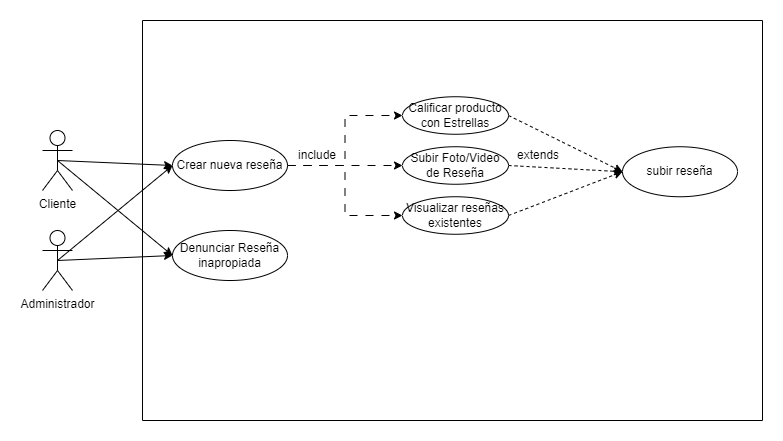

The diagram above was exported from draw.io. Its source (the exported page's mxGraphModel, read from the mxfile embedded in the PNG):
<mxGraphModel dx="1098" dy="828" grid="1" gridSize="10" guides="1" tooltips="1" connect="1" arrows="1" fold="1" page="1" pageScale="1" pageWidth="827" pageHeight="1169" math="0" shadow="0">
  <root>
    <mxCell id="0" />
    <mxCell id="1" parent="0" />
    <mxCell id="0z6KHeftccrM3e7bsqnB-2" value="" style="swimlane;startSize=0;" parent="1" vertex="1">
      <mxGeometry x="200" y="130" width="620" height="400" as="geometry" />
    </mxCell>
    <mxCell id="0z6KHeftccrM3e7bsqnB-4" value="Calificar producto con Estrellas" style="ellipse;whiteSpace=wrap;html=1;" parent="0z6KHeftccrM3e7bsqnB-2" vertex="1">
      <mxGeometry x="260" y="76.25" width="106" height="37.5" as="geometry" />
    </mxCell>
    <mxCell id="0z6KHeftccrM3e7bsqnB-5" value="Subir Foto/Video de Reseña" style="ellipse;whiteSpace=wrap;html=1;" parent="0z6KHeftccrM3e7bsqnB-2" vertex="1">
      <mxGeometry x="260" y="126.25" width="106" height="37.5" as="geometry" />
    </mxCell>
    <mxCell id="0z6KHeftccrM3e7bsqnB-6" value="Visualizar reseñas existentes" style="ellipse;whiteSpace=wrap;html=1;" parent="0z6KHeftccrM3e7bsqnB-2" vertex="1">
      <mxGeometry x="260" y="176.25" width="106" height="37.5" as="geometry" />
    </mxCell>
    <mxCell id="0z6KHeftccrM3e7bsqnB-7" value="Denunciar Reseña inapropiada" style="ellipse;whiteSpace=wrap;html=1;" parent="0z6KHeftccrM3e7bsqnB-2" vertex="1">
      <mxGeometry x="30" y="210" width="115" height="50" as="geometry" />
    </mxCell>
    <mxCell id="KVUm4FAdgNntvAssh03p-7" style="edgeStyle=orthogonalEdgeStyle;rounded=0;orthogonalLoop=1;jettySize=auto;html=1;entryX=0;entryY=0.5;entryDx=0;entryDy=0;dashed=1;dashPattern=8 8;" parent="0z6KHeftccrM3e7bsqnB-2" source="0z6KHeftccrM3e7bsqnB-3" target="0z6KHeftccrM3e7bsqnB-5" edge="1">
      <mxGeometry relative="1" as="geometry" />
    </mxCell>
    <mxCell id="KVUm4FAdgNntvAssh03p-8" style="edgeStyle=orthogonalEdgeStyle;rounded=0;orthogonalLoop=1;jettySize=auto;html=1;entryX=0;entryY=0.5;entryDx=0;entryDy=0;dashed=1;dashPattern=8 8;" parent="0z6KHeftccrM3e7bsqnB-2" source="0z6KHeftccrM3e7bsqnB-3" target="0z6KHeftccrM3e7bsqnB-4" edge="1">
      <mxGeometry relative="1" as="geometry" />
    </mxCell>
    <mxCell id="KVUm4FAdgNntvAssh03p-9" style="edgeStyle=orthogonalEdgeStyle;rounded=0;orthogonalLoop=1;jettySize=auto;html=1;entryX=0;entryY=0.5;entryDx=0;entryDy=0;dashed=1;dashPattern=8 8;" parent="0z6KHeftccrM3e7bsqnB-2" source="0z6KHeftccrM3e7bsqnB-3" target="0z6KHeftccrM3e7bsqnB-6" edge="1">
      <mxGeometry relative="1" as="geometry" />
    </mxCell>
    <mxCell id="0z6KHeftccrM3e7bsqnB-3" value="Crear nueva reseña" style="ellipse;whiteSpace=wrap;html=1;" parent="0z6KHeftccrM3e7bsqnB-2" vertex="1">
      <mxGeometry x="30" y="120" width="115" height="50" as="geometry" />
    </mxCell>
    <mxCell id="KVUm4FAdgNntvAssh03p-10" value="include" style="text;html=1;strokeColor=none;fillColor=none;align=center;verticalAlign=middle;whiteSpace=wrap;rounded=0;" parent="0z6KHeftccrM3e7bsqnB-2" vertex="1">
      <mxGeometry x="145" y="120" width="60" height="30" as="geometry" />
    </mxCell>
    <mxCell id="KVUm4FAdgNntvAssh03p-13" value="subir reseña" style="ellipse;whiteSpace=wrap;html=1;" parent="0z6KHeftccrM3e7bsqnB-2" vertex="1">
      <mxGeometry x="480" y="126.25" width="115" height="50" as="geometry" />
    </mxCell>
    <mxCell id="KVUm4FAdgNntvAssh03p-14" value="" style="endArrow=classic;html=1;rounded=0;entryX=0;entryY=0.5;entryDx=0;entryDy=0;exitX=1;exitY=0.5;exitDx=0;exitDy=0;dashed=1;" parent="0z6KHeftccrM3e7bsqnB-2" source="0z6KHeftccrM3e7bsqnB-6" target="KVUm4FAdgNntvAssh03p-13" edge="1">
      <mxGeometry width="50" height="50" relative="1" as="geometry">
        <mxPoint x="370" y="200" as="sourcePoint" />
        <mxPoint x="420" y="150" as="targetPoint" />
      </mxGeometry>
    </mxCell>
    <mxCell id="KVUm4FAdgNntvAssh03p-15" value="" style="endArrow=classic;html=1;rounded=0;entryX=0;entryY=0.5;entryDx=0;entryDy=0;exitX=1;exitY=0.5;exitDx=0;exitDy=0;dashed=1;" parent="0z6KHeftccrM3e7bsqnB-2" source="0z6KHeftccrM3e7bsqnB-5" target="KVUm4FAdgNntvAssh03p-13" edge="1">
      <mxGeometry width="50" height="50" relative="1" as="geometry">
        <mxPoint x="376" y="205" as="sourcePoint" />
        <mxPoint x="420" y="155" as="targetPoint" />
      </mxGeometry>
    </mxCell>
    <mxCell id="KVUm4FAdgNntvAssh03p-16" value="" style="endArrow=classic;html=1;rounded=0;exitX=1;exitY=0.5;exitDx=0;exitDy=0;dashed=1;entryX=0;entryY=0.5;entryDx=0;entryDy=0;" parent="0z6KHeftccrM3e7bsqnB-2" source="0z6KHeftccrM3e7bsqnB-4" target="KVUm4FAdgNntvAssh03p-13" edge="1">
      <mxGeometry width="50" height="50" relative="1" as="geometry">
        <mxPoint x="376" y="155" as="sourcePoint" />
        <mxPoint x="410" y="150" as="targetPoint" />
      </mxGeometry>
    </mxCell>
    <mxCell id="KVUm4FAdgNntvAssh03p-17" value="extends" style="text;html=1;strokeColor=none;fillColor=none;align=center;verticalAlign=middle;whiteSpace=wrap;rounded=0;" parent="0z6KHeftccrM3e7bsqnB-2" vertex="1">
      <mxGeometry x="366" y="120" width="60" height="30" as="geometry" />
    </mxCell>
    <mxCell id="0z6KHeftccrM3e7bsqnB-8" value="Cliente" style="shape=umlActor;verticalLabelPosition=bottom;verticalAlign=top;html=1;outlineConnect=0;" parent="1" vertex="1">
      <mxGeometry x="100" y="240" width="30" height="60" as="geometry" />
    </mxCell>
    <mxCell id="0z6KHeftccrM3e7bsqnB-9" value="Administrador" style="shape=umlActor;verticalLabelPosition=bottom;verticalAlign=top;html=1;outlineConnect=0;" parent="1" vertex="1">
      <mxGeometry x="100" y="340" width="30" height="60" as="geometry" />
    </mxCell>
    <mxCell id="KVUm4FAdgNntvAssh03p-1" value="" style="endArrow=classic;html=1;rounded=0;entryX=0;entryY=0.5;entryDx=0;entryDy=0;exitX=0.5;exitY=0.5;exitDx=0;exitDy=0;exitPerimeter=0;" parent="1" source="0z6KHeftccrM3e7bsqnB-8" target="0z6KHeftccrM3e7bsqnB-3" edge="1">
      <mxGeometry width="50" height="50" relative="1" as="geometry">
        <mxPoint x="170" y="360" as="sourcePoint" />
        <mxPoint x="220" y="310" as="targetPoint" />
      </mxGeometry>
    </mxCell>
    <mxCell id="KVUm4FAdgNntvAssh03p-2" value="" style="endArrow=classic;html=1;rounded=0;entryX=0;entryY=0.5;entryDx=0;entryDy=0;exitX=0.5;exitY=0.5;exitDx=0;exitDy=0;exitPerimeter=0;" parent="1" source="0z6KHeftccrM3e7bsqnB-8" target="0z6KHeftccrM3e7bsqnB-7" edge="1">
      <mxGeometry width="50" height="50" relative="1" as="geometry">
        <mxPoint x="145" y="330" as="sourcePoint" />
        <mxPoint x="230" y="275" as="targetPoint" />
      </mxGeometry>
    </mxCell>
    <mxCell id="KVUm4FAdgNntvAssh03p-11" value="" style="endArrow=classic;html=1;rounded=0;entryX=0;entryY=0.5;entryDx=0;entryDy=0;exitX=0.5;exitY=0.5;exitDx=0;exitDy=0;exitPerimeter=0;" parent="1" source="0z6KHeftccrM3e7bsqnB-9" target="0z6KHeftccrM3e7bsqnB-3" edge="1">
      <mxGeometry width="50" height="50" relative="1" as="geometry">
        <mxPoint x="140" y="410" as="sourcePoint" />
        <mxPoint x="190" y="360" as="targetPoint" />
      </mxGeometry>
    </mxCell>
    <mxCell id="KVUm4FAdgNntvAssh03p-12" value="" style="endArrow=classic;html=1;rounded=0;entryX=0;entryY=0.5;entryDx=0;entryDy=0;exitX=0.5;exitY=0.5;exitDx=0;exitDy=0;exitPerimeter=0;" parent="1" source="0z6KHeftccrM3e7bsqnB-9" target="0z6KHeftccrM3e7bsqnB-7" edge="1">
      <mxGeometry width="50" height="50" relative="1" as="geometry">
        <mxPoint x="125" y="380" as="sourcePoint" />
        <mxPoint x="240" y="285" as="targetPoint" />
      </mxGeometry>
    </mxCell>
  </root>
</mxGraphModel>